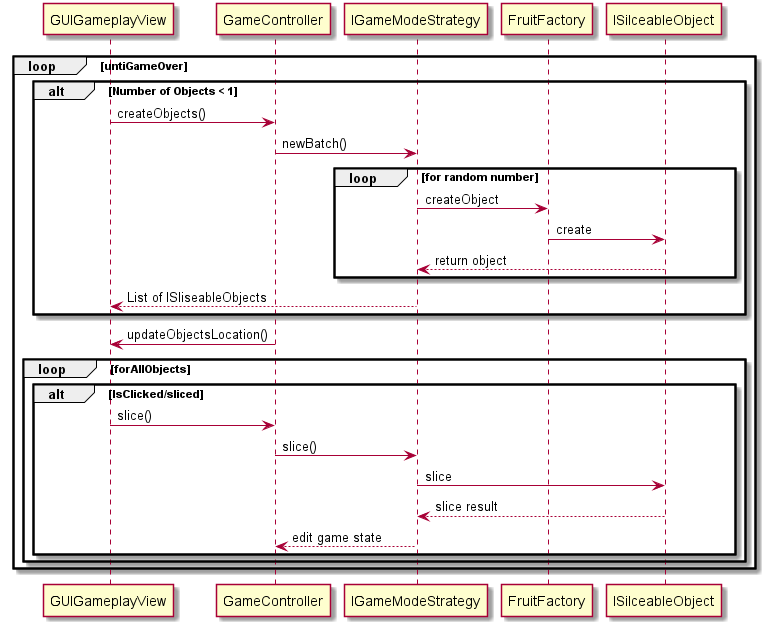

The diagram above was rendered by PlantUML. Its source (embedded in the PNG):
@startuml





loop untiGameOver



alt Number of Objects < 1
    GUIGameplayView -> GameController: createObjects()
    GameController->IGameModeStrategy: newBatch()

    loop for random number

    IGameModeStrategy -> FruitFactory: createObject
    FruitFactory -> ISilceableObject: create
    ISilceableObject --> IGameModeStrategy: return object

    end

    IGameModeStrategy --> GUIGameplayView: List of ISliseableObjects
end

GUIGameplayView <- GameController: updateObjectsLocation()

loop forAllObjects

alt IsClicked/sliced

    GUIGameplayView -> GameController: slice()
    GameController -> IGameModeStrategy: slice()

    IGameModeStrategy -> ISilceableObject: slice

    ISilceableObject --> IGameModeStrategy: slice result


    IGameModeStrategy --> GameController: edit game state
end




end




end
@enduml